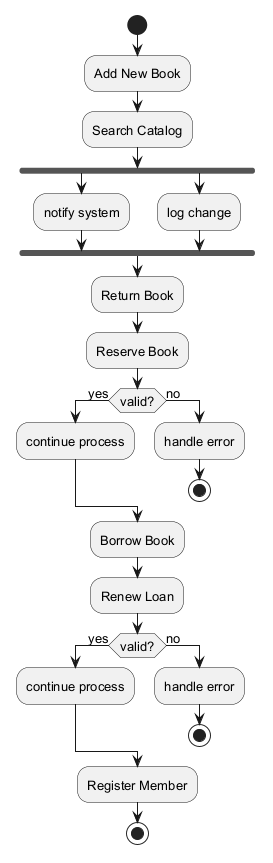

The diagram above was rendered by PlantUML. Its source (embedded in the PNG):
@startuml
skinparam backgroundColor #FFFFFF
skinparam classBackgroundColor #F1F8E9
skinparam classBorderColor #33691E
skinparam defaultFontSize 13
start
:Add New Book;
:Search Catalog;
fork
:notify system;
fork again
:log change;
end fork
:Return Book;
:Reserve Book;
if (valid?) then (yes)
:continue process;
else (no)
:handle error;
stop
endif
:Borrow Book;
:Renew Loan;
if (valid?) then (yes)
:continue process;
else (no)
:handle error;
stop
endif
:Register Member;
stop
@enduml